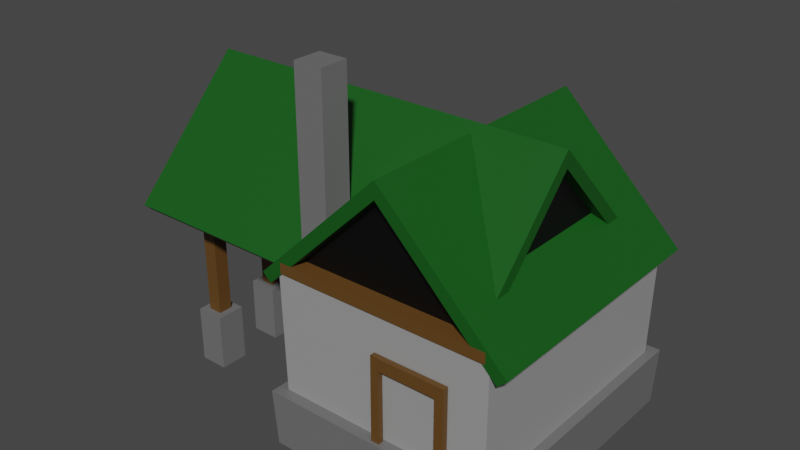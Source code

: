 # Source: townhall.blend  (saved by Blender 2.92.15; exported with 4.5.12 LTS)
import bpy
from mathutils import Matrix  # noqa: F401  (used for matrix-valued properties, if any)

bpy.ops.wm.read_factory_settings(use_empty=True)
scene = bpy.context.scene
scene.name = 'Scene'

# ---- materials (node trees are filled in below, after node groups)
mat_stone = bpy.data.materials.new('stone')
mat_stone.use_transparent_shadow = False
mat_building = bpy.data.materials.new('building')
mat_building.use_transparent_shadow = False
mat_roof = bpy.data.materials.new('roof')
mat_roof.use_transparent_shadow = False
mat_material_001 = bpy.data.materials.new('Material.001')
mat_material_001.use_transparent_shadow = False
mat_wood = bpy.data.materials.new('wood')
mat_wood.use_transparent_shadow = False

# ---- material node trees
mat_stone.use_nodes = True; mat_stone.node_tree.nodes.clear()
_N = mat_stone.node_tree.nodes; _L = mat_stone.node_tree.links
n0 = _N.new('ShaderNodeBsdfPrincipled'); n0.name = 'Principled BSDF'; n0.location = (10, 300)
n0.distribution = 'GGX'
n0.subsurface_method = 'BURLEY'
n0.inputs[0].default_value = (0.1553, 0.1553, 0.1553, 1.0)
n0.inputs[3].default_value = 1.45
n0.inputs[27].default_value = (0.0, 0.0, 0.0, 1.0)
n0.inputs[28].default_value = 1.0
n1 = _N.new('ShaderNodeOutputMaterial'); n1.name = 'Material Output'; n1.location = (300, 300)
_L.new(n0.outputs[0], n1.inputs[0])
n1.is_active_output = True
mat_building.use_nodes = True; mat_building.node_tree.nodes.clear()
_N = mat_building.node_tree.nodes; _L = mat_building.node_tree.links
n0 = _N.new('ShaderNodeBsdfPrincipled'); n0.name = 'Principled BSDF'; n0.location = (10, 300)
n0.distribution = 'GGX'
n0.subsurface_method = 'BURLEY'
n0.inputs[0].default_value = (0.3221, 0.3221, 0.3221, 1.0)
n0.inputs[3].default_value = 1.45
n0.inputs[27].default_value = (0.0, 0.0, 0.0, 1.0)
n0.inputs[28].default_value = 1.0
n1 = _N.new('ShaderNodeOutputMaterial'); n1.name = 'Material Output'; n1.location = (300, 300)
_L.new(n0.outputs[0], n1.inputs[0])
n1.is_active_output = True
mat_roof.use_nodes = True; mat_roof.node_tree.nodes.clear()
_N = mat_roof.node_tree.nodes; _L = mat_roof.node_tree.links
n0 = _N.new('ShaderNodeBsdfPrincipled'); n0.name = 'Principled BSDF'; n0.location = (10, 300)
n0.distribution = 'GGX'
n0.subsurface_method = 'BURLEY'
n0.inputs[0].default_value = (0.005863, 0.09014, 0.008084, 1.0)
n0.inputs[3].default_value = 1.45
n0.inputs[27].default_value = (0.0, 0.0, 0.0, 1.0)
n0.inputs[28].default_value = 1.0
n1 = _N.new('ShaderNodeOutputMaterial'); n1.name = 'Material Output'; n1.location = (300, 300)
_L.new(n0.outputs[0], n1.inputs[0])
n1.is_active_output = True
mat_material_001.use_nodes = True; mat_material_001.node_tree.nodes.clear()
_N = mat_material_001.node_tree.nodes; _L = mat_material_001.node_tree.links
n0 = _N.new('ShaderNodeBsdfPrincipled'); n0.name = 'Principled BSDF'; n0.location = (10, 300)
n0.distribution = 'GGX'
n0.subsurface_method = 'BURLEY'
n0.inputs[0].default_value = (0.0, 0.0, 0.0, 1.0)
n0.inputs[3].default_value = 1.45
n0.inputs[27].default_value = (0.0, 0.0, 0.0, 1.0)
n0.inputs[28].default_value = 1.0
n1 = _N.new('ShaderNodeOutputMaterial'); n1.name = 'Material Output'; n1.location = (300, 300)
_L.new(n0.outputs[0], n1.inputs[0])
n1.is_active_output = True
mat_wood.use_nodes = True; mat_wood.node_tree.nodes.clear()
_N = mat_wood.node_tree.nodes; _L = mat_wood.node_tree.links
n0 = _N.new('ShaderNodeBsdfPrincipled'); n0.name = 'Principled BSDF'; n0.location = (10, 300)
n0.distribution = 'GGX'
n0.subsurface_method = 'BURLEY'
n0.inputs[0].default_value = (0.1202, 0.05611, 0.01173, 1.0)
n0.inputs[3].default_value = 1.45
n0.inputs[27].default_value = (0.0, 0.0, 0.0, 1.0)
n0.inputs[28].default_value = 1.0
n1 = _N.new('ShaderNodeOutputMaterial'); n1.name = 'Material Output'; n1.location = (300, 300)
_L.new(n0.outputs[0], n1.inputs[0])
n1.is_active_output = True

# ---- world
world_world = bpy.data.worlds.new('World'); scene.world = world_world
world_world.use_nodes = True; world_world.node_tree.nodes.clear()
_N = world_world.node_tree.nodes; _L = world_world.node_tree.links
n0 = _N.new('ShaderNodeOutputWorld'); n0.name = 'World Output'; n0.location = (300, 300)
n1 = _N.new('ShaderNodeBackground'); n1.name = 'Background'; n1.location = (10, 300)
n1.inputs[0].default_value = (0.05088, 0.05088, 0.05088, 1.0)
_L.new(n1.outputs[0], n0.inputs[0])
n0.is_active_output = True
world_world.color = (0.05088, 0.05088, 0.05088)
world_world.use_sun_shadow = False
world_world.sun_shadow_jitter_overblur = 0.0

# ---- meshes
me_cube_001 = bpy.data.meshes.new('Cube.001')
me_cube_001.from_pydata([(-1.869, -1.869, -1.869), (-1.869, -1.869, 1.869), (-1.869, 1.869, -1.869), (-1.869, 1.869, 1.869), (1.869, -1.869, -1.869), (1.869, -1.869, 1.869), (1.869, 1.869, -1.869), (1.869, 1.869, 1.869)], [], [(6, 4, 5, 7), (2, 6, 7, 3), (2, 3, 1, 0), (0, 1, 5, 4), (2, 0, 4, 6)])
_uv = me_cube_001.uv_layers.new(name='UVMap')
_uv.uv.foreach_set('vector', [0.0, 0.0, 0.0, 0.0, 0.0, 0.0, 0.0, 0.0, 0.0, 0.0, 0.0, 0.0, 0.0, 0.0, 0.0, 0.0, 0.0, 0.0, 0.0, 0.0, 0.0, 0.0, 0.0, 0.0, 0.0, 0.0, 0.0, 0.0, 0.0, 0.0, 0.0, 0.0, 0.0, 0.0, 0.0, 0.0, 0.0, 0.0, 0.0, 0.0])
me_cube_001.materials.append(mat_stone)
me_cube_001.use_remesh_fix_poles = True
me_cube_001.use_remesh_preserve_attributes = False
me_cube_001.use_mirror_vertex_groups = False
me_cube_001.update()
me_cube_002 = bpy.data.meshes.new('Cube.002')
me_cube_002.from_pydata([(-1.869, -1.869, -1.869), (-1.869, -1.869, 1.869), (-1.869, 1.869, -1.869), (-1.869, 1.869, 1.869), (1.869, -1.869, -1.869), (1.869, -1.869, 1.869), (1.869, 1.869, -1.869), (1.869, 1.869, 1.869)], [], [(6, 4, 5, 7), (2, 6, 7, 3), (2, 3, 1, 0), (0, 1, 5, 4), (2, 0, 4, 6)])
_uv = me_cube_002.uv_layers.new(name='UVMap')
_uv.uv.foreach_set('vector', [0.0, 0.0, 0.0, 0.0, 0.0, 0.0, 0.0, 0.0, 0.0, 0.0, 0.0, 0.0, 0.0, 0.0, 0.0, 0.0, 0.0, 0.0, 0.0, 0.0, 0.0, 0.0, 0.0, 0.0, 0.0, 0.0, 0.0, 0.0, 0.0, 0.0, 0.0, 0.0, 0.0, 0.0, 0.0, 0.0, 0.0, 0.0, 0.0, 0.0])
me_cube_002.materials.append(mat_building)
me_cube_002.use_remesh_fix_poles = True
me_cube_002.use_remesh_preserve_attributes = False
me_cube_002.use_mirror_vertex_groups = False
me_cube_002.update()
me_cube_012 = bpy.data.meshes.new('Cube.012')
me_cube_012.from_pydata([(7.946, -1.0, -1.003), (-0.5702, -1.0, 0.4558), (7.946, 1.0, -1.003), (-0.5702, 1.0, 0.4558), (8.552, -1.0, -0.9089), (0.03599, -1.0, 0.5496), (8.552, 1.0, -0.9089), (0.03599, 1.0, 0.5496)], [], [(0, 1, 3, 2), (2, 3, 7, 6), (6, 7, 5, 4), (4, 5, 1, 0), (2, 6, 4, 0), (7, 3, 1, 5)])
_uv = me_cube_012.uv_layers.new(name='UVMap')
_uv.uv.foreach_set('vector', [0.375, 0.0, 0.625, 0.0, 0.625, 0.25, 0.375, 0.25, 0.375, 0.25, 0.625, 0.25, 0.625, 0.5, 0.375, 0.5, 0.375, 0.5, 0.625, 0.5, 0.625, 0.75, 0.375, 0.75, 0.375, 0.75, 0.625, 0.75, 0.625, 1.0, 0.375, 1.0, 0.125, 0.5, 0.375, 0.5, 0.375, 0.75, 0.125, 0.75, 0.625, 0.5, 0.875, 0.5, 0.875, 0.75, 0.625, 0.75])
me_cube_012.materials.append(mat_roof)
me_cube_012.use_remesh_fix_poles = True
me_cube_012.use_remesh_preserve_attributes = False
me_cube_012.use_mirror_vertex_groups = False
me_cube_012.update()
me_plane_007 = bpy.data.meshes.new('Plane.007')
me_plane_007.from_pydata([(-6.893, -7.96, -10.14), (6.893, -7.96, -10.14), (0.0, -7.96, -3.452)], [], [(0, 1, 2)])
_uv = me_plane_007.uv_layers.new(name='UVMap')
_uv.uv.foreach_set('vector', [0.0, 0.0, 1.0, 0.0, 0.0, 1.0])
me_plane_007.materials.append(mat_material_001)
me_plane_007.use_remesh_fix_poles = True
me_plane_007.use_remesh_preserve_attributes = False
me_plane_007.use_mirror_vertex_groups = False
me_plane_007.update()
me_plane_008 = bpy.data.meshes.new('Plane.008')
me_plane_008.from_pydata([(-1.0, -1.0, 0.0), (1.0, -1.0, 0.0), (-1.0, 1.0, 0.0), (1.0, 1.0, 0.0)], [], [(0, 1, 3, 2)])
_uv = me_plane_008.uv_layers.new(name='UVMap')
_uv.uv.foreach_set('vector', [0.0, 0.0, 1.0, 0.0, 1.0, 1.0, 0.0, 1.0])
me_plane_008.materials.append(mat_wood)
me_plane_008.use_remesh_fix_poles = True
me_plane_008.use_remesh_preserve_attributes = False
me_plane_008.use_mirror_vertex_groups = False
me_plane_008.update()
me_cube_013 = bpy.data.meshes.new('Cube.013')
me_cube_013.from_pydata([(7.946, -1.0, -1.003), (-0.5702, -1.0, 0.4558), (7.946, 1.0, -1.003), (-0.5702, 1.0, 0.4558), (8.552, -1.0, -0.9089), (0.03599, -1.0, 0.5496), (8.552, 1.0, -0.9089), (0.03599, 1.0, 0.5496)], [], [(0, 1, 3, 2), (2, 3, 7, 6), (6, 7, 5, 4), (4, 5, 1, 0), (2, 6, 4, 0), (7, 3, 1, 5)])
_uv = me_cube_013.uv_layers.new(name='UVMap')
_uv.uv.foreach_set('vector', [0.375, 0.0, 0.625, 0.0, 0.625, 0.25, 0.375, 0.25, 0.375, 0.25, 0.625, 0.25, 0.625, 0.5, 0.375, 0.5, 0.375, 0.5, 0.625, 0.5, 0.625, 0.75, 0.375, 0.75, 0.375, 0.75, 0.625, 0.75, 0.625, 1.0, 0.375, 1.0, 0.125, 0.5, 0.375, 0.5, 0.375, 0.75, 0.125, 0.75, 0.625, 0.5, 0.875, 0.5, 0.875, 0.75, 0.625, 0.75])
me_cube_013.materials.append(mat_roof)
me_cube_013.use_remesh_fix_poles = True
me_cube_013.use_remesh_preserve_attributes = False
me_cube_013.use_mirror_vertex_groups = False
me_cube_013.update()
me_plane_009 = bpy.data.meshes.new('Plane.009')
me_plane_009.from_pydata([(-6.893, -7.96, -10.14), (6.893, -7.96, -10.14), (0.0, -7.96, -3.452)], [], [(0, 1, 2)])
_uv = me_plane_009.uv_layers.new(name='UVMap')
_uv.uv.foreach_set('vector', [0.0, 0.0, 1.0, 0.0, 0.0, 1.0])
me_plane_009.materials.append(mat_material_001)
me_plane_009.use_remesh_fix_poles = True
me_plane_009.use_remesh_preserve_attributes = False
me_plane_009.use_mirror_vertex_groups = False
me_plane_009.update()
me_plane_010 = bpy.data.meshes.new('Plane.010')
me_plane_010.from_pydata([(-1.0, -1.0, 0.0), (1.0, -1.0, 0.0), (-1.0, 1.0, 0.0), (1.0, 1.0, 0.0)], [], [(0, 1, 3, 2)])
_uv = me_plane_010.uv_layers.new(name='UVMap')
_uv.uv.foreach_set('vector', [0.0, 0.0, 1.0, 0.0, 1.0, 1.0, 0.0, 1.0])
me_plane_010.materials.append(mat_wood)
me_plane_010.use_remesh_fix_poles = True
me_plane_010.use_remesh_preserve_attributes = False
me_plane_010.use_mirror_vertex_groups = False
me_plane_010.update()
me_cube_014 = bpy.data.meshes.new('Cube.014')
me_cube_014.from_pydata([(-1.0, -5.899, -2.202), (-1.0, -5.899, 1.78), (-1.0, -3.899, -2.202), (-1.0, -3.899, 1.78), (1.0, -5.899, -2.202), (1.0, -5.899, 1.78), (1.0, -3.899, -2.202), (1.0, -3.899, 1.78)], [], [(0, 1, 3, 2), (2, 3, 7, 6), (6, 7, 5, 4), (4, 5, 1, 0), (2, 6, 4, 0), (7, 3, 1, 5)])
_uv = me_cube_014.uv_layers.new(name='UVMap')
_uv.uv.foreach_set('vector', [0.375, 0.0, 0.625, 0.0, 0.625, 0.25, 0.375, 0.25, 0.375, 0.25, 0.625, 0.25, 0.625, 0.5, 0.375, 0.5, 0.375, 0.5, 0.625, 0.5, 0.625, 0.75, 0.375, 0.75, 0.375, 0.75, 0.625, 0.75, 0.625, 1.0, 0.375, 1.0, 0.125, 0.5, 0.375, 0.5, 0.375, 0.75, 0.125, 0.75, 0.625, 0.5, 0.875, 0.5, 0.875, 0.75, 0.625, 0.75])
me_cube_014.materials.append(mat_stone)
me_cube_014.use_remesh_fix_poles = True
me_cube_014.use_remesh_preserve_attributes = False
me_cube_014.use_mirror_vertex_groups = False
me_cube_014.update()
me_cube_015 = bpy.data.meshes.new('Cube.015')
me_cube_015.from_pydata([(-0.5, -5.399, -5.559), (-0.5, -5.399, 5.559), (-0.5, -4.399, -5.559), (-0.5, -4.399, 5.559), (0.5, -5.399, -5.559), (0.5, -5.399, 5.559), (0.5, -4.399, -5.559), (0.5, -4.399, 5.559)], [], [(0, 1, 3, 2), (2, 3, 7, 6), (6, 7, 5, 4), (4, 5, 1, 0), (2, 6, 4, 0), (7, 3, 1, 5)])
_uv = me_cube_015.uv_layers.new(name='UVMap')
_uv.uv.foreach_set('vector', [0.375, 0.0, 0.625, 0.0, 0.625, 0.25, 0.375, 0.25, 0.375, 0.25, 0.625, 0.25, 0.625, 0.5, 0.375, 0.5, 0.375, 0.5, 0.625, 0.5, 0.625, 0.75, 0.375, 0.75, 0.375, 0.75, 0.625, 0.75, 0.625, 1.0, 0.375, 1.0, 0.125, 0.5, 0.375, 0.5, 0.375, 0.75, 0.125, 0.75, 0.625, 0.5, 0.875, 0.5, 0.875, 0.75, 0.625, 0.75])
me_cube_015.materials.append(mat_wood)
me_cube_015.use_remesh_fix_poles = True
me_cube_015.use_remesh_preserve_attributes = False
me_cube_015.use_mirror_vertex_groups = False
me_cube_015.update()
me_cube_017 = bpy.data.meshes.new('Cube.017')
me_cube_017.from_pydata([(-1.0, -5.899, -2.202), (-1.0, -5.899, 1.78), (-1.0, -3.899, -2.202), (-1.0, -3.899, 1.78), (1.0, -5.899, -2.202), (1.0, -5.899, 1.78), (1.0, -3.899, -2.202), (1.0, -3.899, 1.78)], [], [(0, 1, 3, 2), (2, 3, 7, 6), (6, 7, 5, 4), (4, 5, 1, 0), (2, 6, 4, 0), (7, 3, 1, 5)])
_uv = me_cube_017.uv_layers.new(name='UVMap')
_uv.uv.foreach_set('vector', [0.375, 0.0, 0.625, 0.0, 0.625, 0.25, 0.375, 0.25, 0.375, 0.25, 0.625, 0.25, 0.625, 0.5, 0.375, 0.5, 0.375, 0.5, 0.625, 0.5, 0.625, 0.75, 0.375, 0.75, 0.375, 0.75, 0.625, 0.75, 0.625, 1.0, 0.375, 1.0, 0.125, 0.5, 0.375, 0.5, 0.375, 0.75, 0.125, 0.75, 0.625, 0.5, 0.875, 0.5, 0.875, 0.75, 0.625, 0.75])
me_cube_017.materials.append(mat_stone)
me_cube_017.use_remesh_fix_poles = True
me_cube_017.use_remesh_preserve_attributes = False
me_cube_017.use_mirror_vertex_groups = False
me_cube_017.update()
me_cube_016 = bpy.data.meshes.new('Cube.016')
me_cube_016.from_pydata([(-0.5, -5.399, -5.559), (-0.5, -5.399, 5.559), (-0.5, -4.399, -5.559), (-0.5, -4.399, 5.559), (0.5, -5.399, -5.559), (0.5, -5.399, 5.559), (0.5, -4.399, -5.559), (0.5, -4.399, 5.559)], [], [(0, 1, 3, 2), (2, 3, 7, 6), (6, 7, 5, 4), (4, 5, 1, 0), (2, 6, 4, 0), (7, 3, 1, 5)])
_uv = me_cube_016.uv_layers.new(name='UVMap')
_uv.uv.foreach_set('vector', [0.375, 0.0, 0.625, 0.0, 0.625, 0.25, 0.375, 0.25, 0.375, 0.25, 0.625, 0.25, 0.625, 0.5, 0.375, 0.5, 0.375, 0.5, 0.625, 0.5, 0.625, 0.75, 0.375, 0.75, 0.375, 0.75, 0.625, 0.75, 0.625, 1.0, 0.375, 1.0, 0.125, 0.5, 0.375, 0.5, 0.375, 0.75, 0.125, 0.75, 0.625, 0.5, 0.875, 0.5, 0.875, 0.75, 0.625, 0.75])
me_cube_016.materials.append(mat_wood)
me_cube_016.use_remesh_fix_poles = True
me_cube_016.use_remesh_preserve_attributes = False
me_cube_016.use_mirror_vertex_groups = False
me_cube_016.update()
me_cube_018 = bpy.data.meshes.new('Cube.018')
me_cube_018.from_pydata([(-1.0, -1.0, -1.0), (-1.0, -1.0, 1.0), (-1.0, 1.0, -1.0), (-1.0, 1.0, 1.0), (1.0, -1.0, -1.0), (1.0, -1.0, 1.0), (1.0, 1.0, -1.0), (1.0, 1.0, 1.0)], [], [(0, 1, 3, 2), (2, 3, 7, 6), (6, 7, 5, 4), (4, 5, 1, 0), (2, 6, 4, 0), (7, 3, 1, 5)])
_uv = me_cube_018.uv_layers.new(name='UVMap')
_uv.uv.foreach_set('vector', [0.375, 0.0, 0.625, 0.0, 0.625, 0.25, 0.375, 0.25, 0.375, 0.25, 0.625, 0.25, 0.625, 0.5, 0.375, 0.5, 0.375, 0.5, 0.625, 0.5, 0.625, 0.75, 0.375, 0.75, 0.375, 0.75, 0.625, 0.75, 0.625, 1.0, 0.375, 1.0, 0.125, 0.5, 0.375, 0.5, 0.375, 0.75, 0.125, 0.75, 0.625, 0.5, 0.875, 0.5, 0.875, 0.75, 0.625, 0.75])
me_cube_018.materials.append(mat_stone)
me_cube_018.use_remesh_fix_poles = True
me_cube_018.use_remesh_preserve_attributes = False
me_cube_018.use_mirror_vertex_groups = False
me_cube_018.update()
me_cube_019 = bpy.data.meshes.new('Cube.019')
me_cube_019.from_pydata([(-1.0, -1.0, -1.0), (-1.0, -1.0, 1.0), (-1.0, -0.6074, -1.0), (-1.0, -0.6074, 1.0), (1.0, -1.0, -1.0), (1.0, -1.0, 1.0), (1.0, -0.6074, -1.0), (1.0, -0.6074, 1.0), (0.7312, -1.0, -1.0), (0.7312, -1.0, 1.0), (0.7312, -0.6074, -1.0), (0.7312, -0.6074, 1.0), (-1.244, -1.0, -1.0), (-1.244, -1.0, 1.0), (-1.244, -0.6074, -1.0), (-1.244, -0.6074, 1.0), (-1.0, -1.0, 0.7089), (-1.0, -0.6074, 0.7089), (1.0, -1.0, 0.7089), (0.7312, -1.0, 0.7089), (0.7312, -0.6074, 0.7089), (-1.244, -1.0, 0.7089), (-1.244, -0.6074, 0.7089)], [], [(0, 2, 14, 12), (6, 7, 11, 10), (1, 3, 7, 5), (9, 8, 10, 11), (5, 4, 8, 9), (7, 5, 9, 11), (4, 6, 10, 8), (5, 7, 6, 4), (13, 12, 14, 15), (9, 5, 18, 19), (1, 0, 12, 13), (2, 3, 15, 14), (17, 16, 21, 22), (1, 13, 21, 16), (11, 9, 19, 20), (3, 1, 16, 17), (1, 5, 18, 16), (13, 15, 22, 21), (15, 3, 17, 22), (3, 11, 20, 17), (3, 15, 13, 1), (2, 0, 16, 17), (17, 20, 19, 16)])
_uv = me_cube_019.uv_layers.new(name='UVMap')
_uv.uv.foreach_set('vector', [0.0, 0.0, 0.0, 0.0, 0.0, 0.0, 0.0, 0.0, 0.0, 0.0, 0.0, 0.0, 0.0, 0.0, 0.0, 0.0, 0.0, 0.0, 0.0, 0.0, 0.0, 0.0, 0.0, 0.0, 0.0, 0.0, 0.0, 0.0, 0.0, 0.0, 0.0, 0.0, 0.0, 0.0, 0.0, 0.0, 0.0, 0.0, 0.0, 0.0, 0.0, 0.0, 0.0, 0.0, 0.0, 0.0, 0.0, 0.0, 0.0, 0.0, 0.0, 0.0, 0.0, 0.0, 0.0, 0.0, 0.0, 0.0, 0.0, 0.0, 0.0, 0.0, 0.0, 0.0, 0.0, 0.0, 0.0, 0.0, 0.0, 0.0, 0.0, 0.0, 0.0, 0.0, 0.0, 0.0, 0.0, 0.0, 0.0, 0.0, 0.0, 0.0, 0.0, 0.0, 0.0, 0.0, 0.0, 0.0, 0.0, 0.0, 0.0, 0.0, 0.0, 0.0, 0.0, 0.0, 0.0, 0.0, 0.0, 0.0, 0.0, 0.0, 0.0, 0.0, 0.0, 0.0, 0.0, 0.0, 0.0, 0.0, 0.0, 0.0, 0.0, 0.0, 0.0, 0.0, 0.0, 0.0, 0.0, 0.0, 0.0, 0.0, 0.0, 0.0, 0.0, 0.0, 0.0, 0.0, 0.0, 0.0, 0.0, 0.0, 0.0, 0.0, 0.0, 0.0, 0.0, 0.0, 0.0, 0.0, 0.0, 0.0, 0.0, 0.0, 0.0, 0.0, 0.0, 0.0, 0.0, 0.0, 0.0, 0.0, 0.0, 0.0, 0.0, 0.0, 0.0, 0.0, 0.0, 0.0, 0.0, 0.0, 0.0, 0.0, 0.0, 0.0, 0.0, 0.0, 0.0, 0.0, 0.0, 0.0, 0.0, 0.0, 0.0, 0.0, 0.0, 0.0, 0.0, 0.0, 0.0, 0.0, 0.0, 0.0])
me_cube_019.materials.append(mat_wood)
me_cube_019.use_remesh_fix_poles = True
me_cube_019.use_remesh_preserve_attributes = False
me_cube_019.use_mirror_vertex_groups = False
me_cube_019.update()

# ---- objects
ob_cube = bpy.data.objects.new('Cube', me_cube_001)
ob_cube_001 = bpy.data.objects.new('Cube.001', me_cube_002)
ob_cube_002 = bpy.data.objects.new('Cube.002', me_cube_012)
ob_plane = bpy.data.objects.new('Plane', me_plane_007)
ob_plane_001 = bpy.data.objects.new('Plane.001', me_plane_008)
ob_cube_003 = bpy.data.objects.new('Cube.003', me_cube_013)
ob_plane_002 = bpy.data.objects.new('Plane.002', me_plane_009)
ob_plane_003 = bpy.data.objects.new('Plane.003', me_plane_010)
ob_cube_004 = bpy.data.objects.new('Cube.004', me_cube_014)
ob_cube_005 = bpy.data.objects.new('Cube.005', me_cube_015)
ob_cube_007 = bpy.data.objects.new('Cube.007', me_cube_017)
ob_cube_006 = bpy.data.objects.new('Cube.006', me_cube_016)
ob_cube_008 = bpy.data.objects.new('Cube.008', me_cube_018)
ob_cube_009 = bpy.data.objects.new('Cube.009', me_cube_019)

# ---- transforms, parenting, visibility, modifiers, constraints
ob_cube.location = (0.0, 0.0, 0.0)
ob_cube.scale = (3.803, 4.559, 1.0)
ob_cube.lineart.crease_threshold = 0.0
_m = ob_cube.modifiers.new('Solidify', 'SOLIDIFY')
_m.thickness = 0.32
ob_cube_001.location = (0.0, 0.0, 5.071)
ob_cube_001.scale = (3.549, 4.254, 2.832)
ob_cube_001.lineart.crease_threshold = 0.0
_m = ob_cube_001.modifiers.new('Solidify', 'SOLIDIFY')
_m.thickness = 0.32
_m = ob_cube_001.modifiers.new('Mirror', 'MIRROR')
_m.use_axis = (False, False, False)
_m.merge_threshold = 1.0
ob_cube_002.location = (-0.05547, 0.0, 14.9)
ob_cube_002.rotation_euler = (0.0, 0.002301, 0.0)
ob_cube_002.scale = (1.011, 8.995, 5.766)
ob_cube_002.lineart.crease_threshold = 0.0
_m = ob_cube_002.modifiers.new('Mirror', 'MIRROR')
_m.use_bisect_axis = (True, False, False)
ob_plane.location = (0.0, 0.0, 20.79)
ob_plane.lineart.crease_threshold = 0.0
_m = ob_plane.modifiers.new('Mirror', 'MIRROR')
_m.use_axis = (False, True, False)
_m = ob_plane.modifiers.new('Solidify', 'SOLIDIFY')
_m.thickness = 0.61
ob_plane_001.location = (0.0, 0.0, 10.8)
ob_plane_001.scale = (7.198, 9.026, 1.0)
ob_plane_001.lineart.crease_threshold = 0.0
_m = ob_plane_001.modifiers.new('Solidify', 'SOLIDIFY')
_m.thickness = 0.71
ob_cube_003.location = (-7.136, -0.3285, 15.4)
ob_cube_003.rotation_euler = (0.0, 0.002301, -1.571)
ob_cube_003.scale = (0.9428, 13.11, 5.766)
ob_cube_003.lineart.crease_threshold = 0.0
_m = ob_cube_003.modifiers.new('Mirror', 'MIRROR')
_m.use_bisect_axis = (True, False, False)
ob_plane_002.location = (-7.136, -0.3746, 21.29)
ob_plane_002.rotation_euler = (0.0, -0.0, -1.571)
ob_plane_002.scale = (0.9808, 1.55, 1.047)
ob_plane_002.lineart.crease_threshold = 0.0
_m = ob_plane_002.modifiers.new('Mirror', 'MIRROR')
_m.use_axis = (False, True, False)
_m = ob_plane_002.modifiers.new('Solidify', 'SOLIDIFY')
_m.thickness = 0.61
ob_plane_003.location = (-10.52, 0.0, 10.8)
ob_plane_003.rotation_euler = (0.0, -0.0, -1.571)
ob_plane_003.scale = (7.198, 9.026, 1.0)
ob_plane_003.lineart.crease_threshold = 0.0
_m = ob_plane_003.modifiers.new('Solidify', 'SOLIDIFY')
_m.thickness = 0.71
ob_cube_004.location = (-17.73, 4.953, 0.0)
ob_cube_004.lineart.crease_threshold = 0.0
ob_cube_005.location = (-17.73, 4.953, 4.535)
ob_cube_005.scale = (1.0, 1.0, 1.1)
ob_cube_005.lineart.crease_threshold = 0.0
ob_cube_007.location = (-17.73, 0.0, 0.0)
ob_cube_007.lineart.crease_threshold = 0.0
_m = ob_cube_007.modifiers.new('Mirror', 'MIRROR')
_m.use_axis = (False, True, False)
ob_cube_006.location = (-17.73, 0.0, 4.535)
ob_cube_006.scale = (1.0, 1.0, 1.1)
ob_cube_006.lineart.crease_threshold = 0.0
_m = ob_cube_006.modifiers.new('Mirror', 'MIRROR')
_m.use_axis = (False, True, False)
ob_cube_008.location = (-6.078, -6.33, 15.91)
ob_cube_008.scale = (1.0, 1.0, 6.547)
ob_cube_008.lineart.crease_threshold = 0.0
ob_cube_009.location = (2.628, -8.414, 4.746)
ob_cube_009.scale = (2.263, 0.895, 2.932)
ob_cube_009.lineart.crease_threshold = 0.0
_m = ob_cube_009.modifiers.new('Solidify', 'SOLIDIFY')
_m.use_rim = False

# ---- collection membership
scene.collection.objects.link(ob_cube)
scene.collection.objects.link(ob_cube_001)
scene.collection.objects.link(ob_cube_002)
scene.collection.objects.link(ob_plane)
scene.collection.objects.link(ob_plane_001)
scene.collection.objects.link(ob_cube_003)
scene.collection.objects.link(ob_plane_002)
scene.collection.objects.link(ob_plane_003)
scene.collection.objects.link(ob_cube_004)
scene.collection.objects.link(ob_cube_005)
scene.collection.objects.link(ob_cube_007)
scene.collection.objects.link(ob_cube_006)
scene.collection.objects.link(ob_cube_008)
scene.collection.objects.link(ob_cube_009)

# ---- scene / render settings (as saved in the file)
scene.frame_start = 1; scene.frame_end = 250; scene.frame_set(1)
scene.render.engine = 'BLENDER_EEVEE_NEXT'
scene.cycles.use_denoising = False
scene.cycles.samples = 128
scene.cycles.sampling_pattern = 'TABULATED_SOBOL'
scene.cycles.use_adaptive_sampling = False
scene.cycles.use_light_tree = False
scene.view_settings.view_transform = 'Filmic'
bpy.context.view_layer.update()

# ---- added for rendering (the .blend has no active camera and no usable light): camera, sun
cam_auto = bpy.data.cameras.new('AutoCamera')
cam_auto.lens = 50.0
cam_auto.sensor_width = 36.0
cam_auto.clip_end = 1000.0
ob_auto_camera = bpy.data.objects.new('AutoCamera', cam_auto)
scene.collection.objects.link(ob_auto_camera)
ob_auto_camera.location = (33.484, -47.1665, 41.5723)
ob_auto_camera.rotation_euler = (1.09748, -7.21219e-08, 0.694738)
scene.camera = ob_auto_camera
light_auto_sun = bpy.data.lights.new('AutoSun', 'SUN')
light_auto_sun.energy = 3.0
light_auto_sun.angle = 0.0523599
ob_auto_sun = bpy.data.objects.new('AutoSun', light_auto_sun)
scene.collection.objects.link(ob_auto_sun)
ob_auto_sun.rotation_euler = (0.872665, 0.174533, 0.523599)
bpy.context.view_layer.update()

